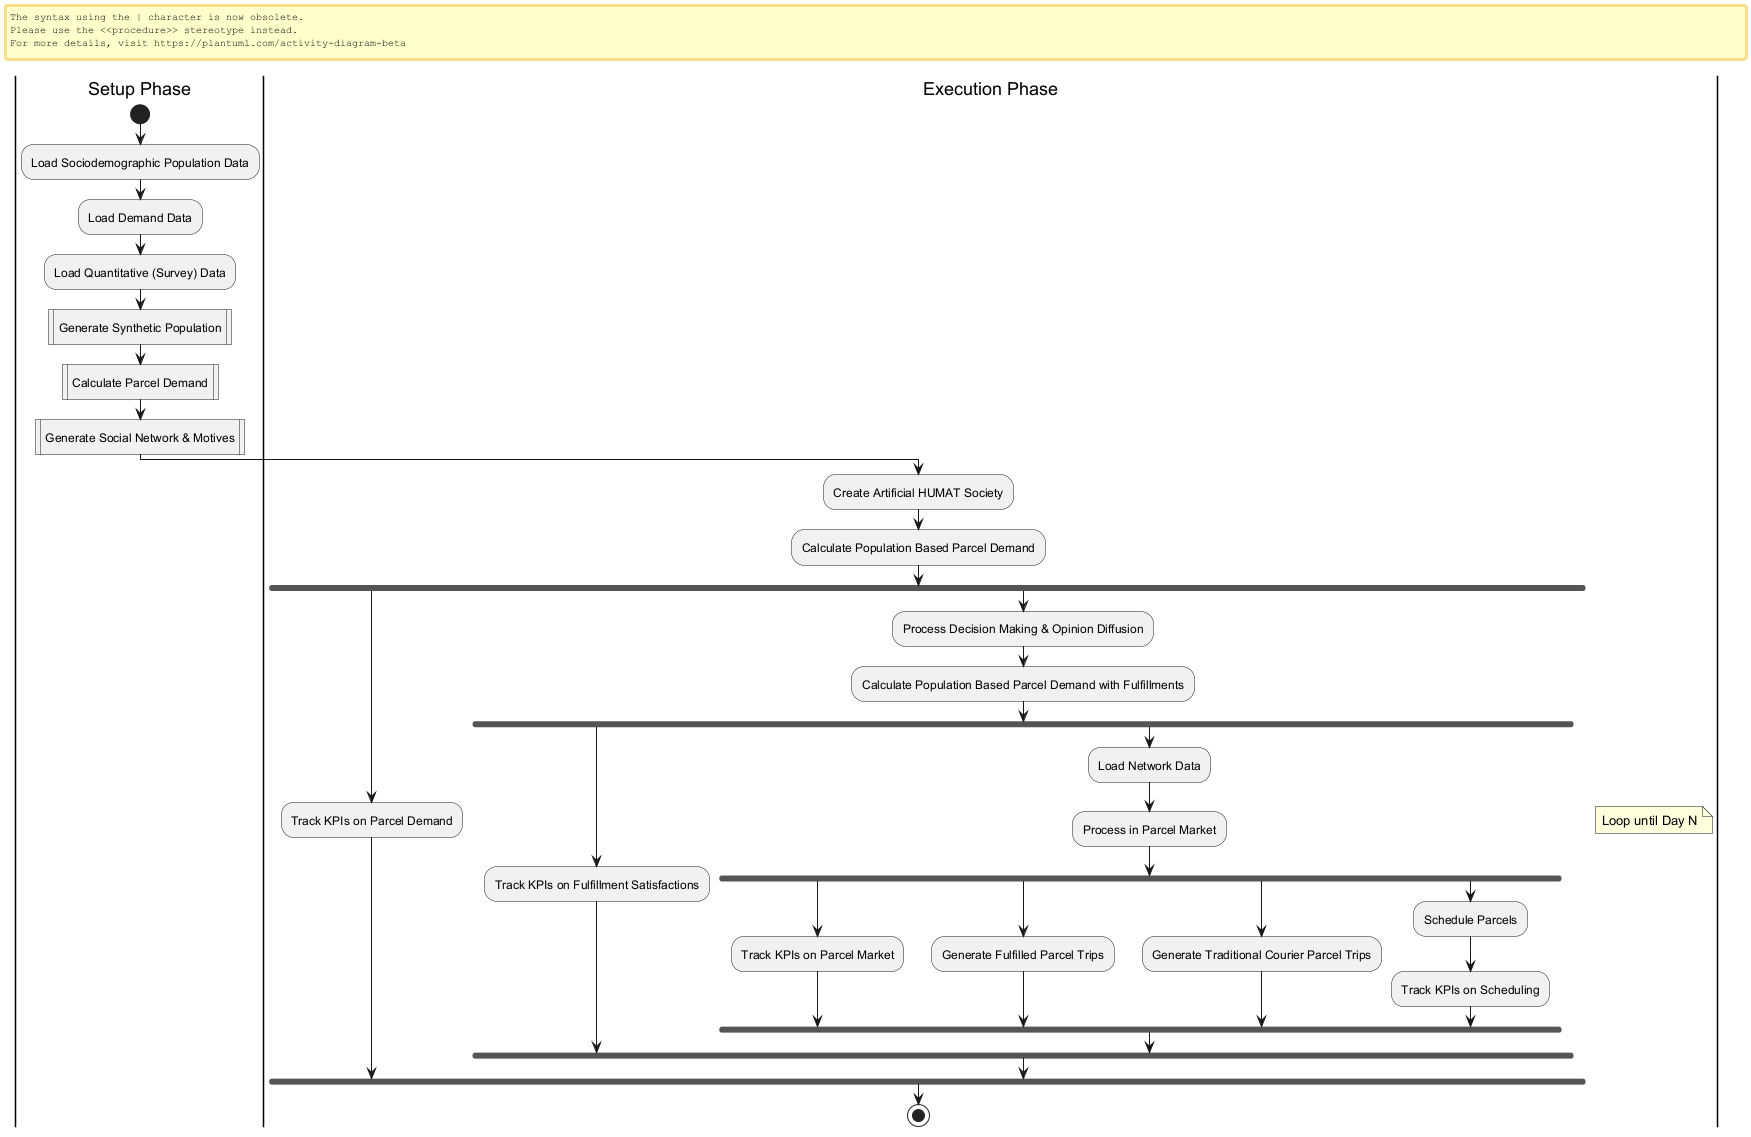

The diagram above was rendered by PlantUML. Its source (embedded in the PNG):
@startuml
|Setup Phase|
start
:Load Sociodemographic Population Data;
:Load Demand Data;
:Load Quantitative (Survey) Data;

:Generate Synthetic Population|
:Calculate Parcel Demand|
:Generate Social Network & Motives|

|Execution Phase|
:Create Artificial HUMAT Society;
:Calculate Population Based Parcel Demand;
fork
  :Track KPIs on Parcel Demand;
fork again
  :Process Decision Making & Opinion Diffusion;
  :Calculate Population Based Parcel Demand with Fulfillments;
  fork
    :Track KPIs on Fulfillment Satisfactions;
  fork again
    :Load Network Data;
    :Process in Parcel Market;
    fork
      :Track KPIs on Parcel Market;
    fork again
      :Generate Fulfilled Parcel Trips;
    fork again
      :Generate Traditional Courier Parcel Trips;
    fork again
      :Schedule Parcels;
      :Track KPIs on Scheduling;
    end fork
  end fork
end fork

note right: Loop until Day N

stop
@enduml